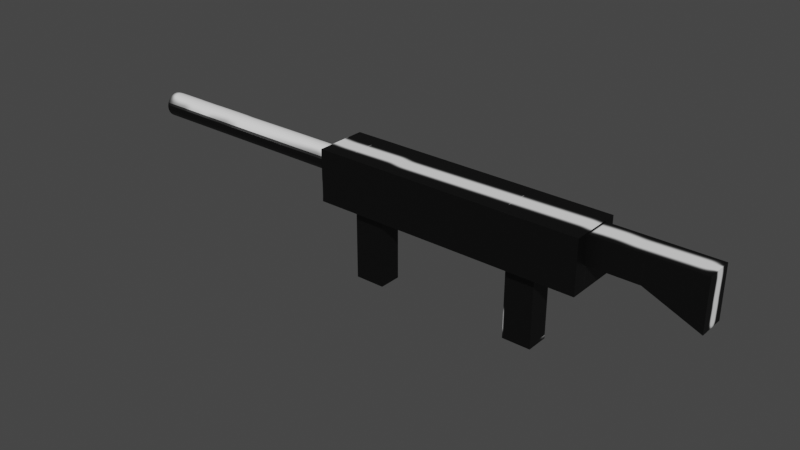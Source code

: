 # Source: skunk_rifle.blend  (saved by Blender 2.92.15; exported with 4.5.12 LTS)
import bpy
from mathutils import Matrix  # noqa: F401  (used for matrix-valued properties, if any)

bpy.ops.wm.read_factory_settings(use_empty=True)
scene = bpy.context.scene
scene.name = 'Scene'

# ---- images (referenced by path relative to the original .blend; pixels are not part of the script)
import os
ASSET_DIR = os.environ.get("B2B_ASSET_DIR", "")  # directory of the original .blend (textures are referenced by path, not embedded)
HERE = os.path.dirname(os.path.abspath(__file__))  # packed textures are extracted next to this script under _unpacked/

def load_image(name, relpath, width, height, colorspace="sRGB"):
    """Load a texture the original file referenced (path relative to the .blend, or extracted next to this script)."""
    p = next((c for c in (os.path.join(HERE, relpath), os.path.join(ASSET_DIR, relpath)) if relpath and os.path.exists(c)), "")
    if p:
        img = bpy.data.images.load(p, check_existing=True)
        img.name = name
    else:  # same state as the original file: an image datablock whose file is absent (Cycles renders it pink)
        img = bpy.data.images.new(name, width, height)
        img.source = "FILE"
        img.filepath = "//" + (relpath or name)
    img.colorspace_settings.name = colorspace
    return img
img_skunk_rifle = load_image('skunk_rifle', '_unpacked/skunk_rifle.6b03ebc3.png', 1024, 1024, 'sRGB')

# ---- materials (node trees are filled in below, after node groups)
mat_skunk_rifle_material = bpy.data.materials.new('skunk_rifle_material')
mat_skunk_rifle_material.use_transparent_shadow = False

# ---- material node trees
mat_skunk_rifle_material.use_nodes = True; mat_skunk_rifle_material.node_tree.nodes.clear()
_N = mat_skunk_rifle_material.node_tree.nodes; _L = mat_skunk_rifle_material.node_tree.links
n0 = _N.new('ShaderNodeBsdfPrincipled'); n0.name = 'Principled BSDF'; n0.location = (10, 300)
n0.distribution = 'GGX'
n0.subsurface_method = 'BURLEY'
n0.inputs[3].default_value = 1.45
n0.inputs[27].default_value = (0.0, 0.0, 0.0, 1.0)
n0.inputs[28].default_value = 1.0
n1 = _N.new('ShaderNodeOutputMaterial'); n1.name = 'Material Output'; n1.location = (300, 300)
n2 = _N.new('ShaderNodeTexImage'); n2.name = 'Image Texture'; n2.location = (-280, 280)
n2.image = img_skunk_rifle
_L.new(n0.outputs[0], n1.inputs[0])
_L.new(n2.outputs[0], n0.inputs[0])
n1.is_active_output = True

# ---- world
world_world = bpy.data.worlds.new('World'); scene.world = world_world
world_world.use_nodes = True; world_world.node_tree.nodes.clear()
_N = world_world.node_tree.nodes; _L = world_world.node_tree.links
n0 = _N.new('ShaderNodeOutputWorld'); n0.name = 'World Output'; n0.location = (300, 300)
n1 = _N.new('ShaderNodeBackground'); n1.name = 'Background'; n1.location = (10, 300)
n1.inputs[0].default_value = (0.05088, 0.05088, 0.05088, 1.0)
_L.new(n1.outputs[0], n0.inputs[0])
n0.is_active_output = True
world_world.color = (0.05088, 0.05088, 0.05088)
world_world.use_sun_shadow = False
world_world.sun_shadow_jitter_overblur = 0.0

# ---- meshes
me_skunk_rifle = bpy.data.meshes.new('skunk_rifle')
me_skunk_rifle.from_pydata([(0.0, 1.0, -1.0), (0.0, 1.0, 1.0), (0.1951, 0.9808, -1.0), (0.1951, 0.9808, 1.0), (0.3827, 0.9239, -1.0), (0.3827, 0.9239, 1.0), (0.5556, 0.8315, -1.0), (0.5556, 0.8315, 1.0), (0.7071, 0.7071, -1.0), (0.7071, 0.7071, 1.0), (0.8315, 0.5556, -1.0), (0.8315, 0.5556, 1.0), (0.9239, 0.3827, -1.0), (0.9239, 0.3827, 1.0), (0.9808, 0.1951, -1.0), (0.9808, 0.1951, 1.0), (1.0, 7.55e-08, -1.0), (1.0, 7.55e-08, 1.0), (0.9808, -0.1951, -1.0), (0.9808, -0.1951, 1.0), (0.9239, -0.3827, -1.0), (0.9239, -0.3827, 1.0), (0.8315, -0.5556, -1.0), (0.8315, -0.5556, 1.0), (0.7071, -0.7071, -1.0), (0.7071, -0.7071, 1.0), (0.5556, -0.8315, -1.0), (0.5556, -0.8315, 1.0), (0.3827, -0.9239, -1.0), (0.3827, -0.9239, 1.0), (0.1951, -0.9808, -1.0), (0.1951, -0.9808, 1.0), (-3.258e-07, -1.0, -1.0), (-3.258e-07, -1.0, 1.0), (-0.1951, -0.9808, -1.0), (-0.1951, -0.9808, 1.0), (-0.3827, -0.9239, -1.0), (-0.3827, -0.9239, 1.0), (-0.5556, -0.8315, -1.0), (-0.5556, -0.8315, 1.0), (-0.7071, -0.7071, -1.0), (-0.7071, -0.7071, 1.0), (-0.8315, -0.5556, -1.0), (-0.8315, -0.5556, 1.0), (-0.9239, -0.3827, -1.0), (-0.9239, -0.3827, 1.0), (-0.9808, -0.1951, -1.0), (-0.9808, -0.1951, 1.0), (-1.0, 9.656e-07, -1.0), (-1.0, 9.656e-07, 1.0), (-0.9808, 0.1951, -1.0), (-0.9808, 0.1951, 1.0), (-0.9239, 0.3827, -1.0), (-0.9239, 0.3827, 1.0), (-0.8315, 0.5556, -1.0), (-0.8315, 0.5556, 1.0), (-0.7071, 0.7071, -1.0), (-0.7071, 0.7071, 1.0), (-0.5556, 0.8315, -1.0), (-0.5556, 0.8315, 1.0), (-0.3827, 0.9239, -1.0), (-0.3827, 0.9239, 1.0), (-0.1951, 0.9808, -1.0), (-0.1951, 0.9808, 1.0), (2.559, -2.132, 0.8927), (-1.704, -2.132, 0.8927), (2.559, 2.132, 0.8927), (-1.704, 2.132, 0.8927), (2.559, -2.132, 3.095), (-1.704, -2.132, 3.095), (2.559, 2.132, 3.095), (-1.704, 2.132, 3.095), (2.559, 2.132, 1.124), (-1.704, 2.132, 1.124), (2.559, -2.132, 1.124), (-1.704, -2.132, 1.124), (-1.704, 2.132, 1.372), (2.559, -2.132, 1.372), (2.559, 2.132, 1.372), (-1.704, -2.132, 1.372), (2.559, -0.9475, 0.8927), (-1.704, -0.9475, 0.8927), (2.559, -0.9475, 3.095), (-1.704, -0.9475, 3.095), (-1.704, -0.9475, 1.124), (2.559, -0.9475, 1.124), (-1.704, -0.9475, 1.372), (2.559, -0.9475, 1.372), (-1.704, 0.9242, 0.8927), (2.559, 0.9242, 3.095), (2.559, 0.9242, 0.8927), (-1.704, 0.9242, 3.095), (-1.704, 0.9242, 1.124), (2.559, 0.9242, 1.124), (-1.704, 0.9242, 1.372), (2.559, 0.9242, 1.372), (-1.704, 2.132, 2.482), (2.559, -2.132, 2.482), (2.559, 2.132, 2.482), (-1.704, -2.132, 2.482), (-1.704, -0.9475, 2.482), (2.559, -0.9475, 2.482), (2.559, 0.9242, 2.482), (-1.704, 0.9242, 2.482), (-1.704, 2.132, 2.715), (2.559, -2.132, 2.715), (-1.704, -0.9475, 2.715), (-1.704, 0.9242, 2.715), (2.559, 2.132, 2.715), (-1.704, -2.132, 2.715), (2.559, -0.9475, 2.715), (2.559, 0.9242, 2.715), (8.754, 0.9242, 1.124), (8.754, -0.9475, 1.124), (8.754, 0.9242, 1.372), (8.754, -0.9475, 1.372), (8.754, -0.9475, 2.715), (8.754, -0.9475, 2.482), (8.754, 0.9242, 2.715), (8.754, 0.9242, 2.482), (8.754, 0.9242, 1.124), (8.754, -0.9475, 1.124), (8.754, 0.9242, 1.372), (8.754, -0.9475, 1.372), (8.754, -0.9475, 2.715), (8.754, -0.9475, 2.482), (8.754, 0.9242, 2.715), (8.754, 0.9242, 2.482), (0.6263, -1.124, 3.062), (-1.622, -1.124, 3.062), (0.6263, 1.124, 3.062), (-1.622, 1.124, 3.062), (2.48, -1.124, 3.938), (-1.622, -1.124, 3.938), (2.48, 1.124, 3.938), (-1.622, 1.124, 3.938), (0.6263, 1.124, 3.5), (-1.622, 1.124, 3.5), (0.6263, -1.124, 3.5), (-1.622, -1.124, 3.5)], [], [(0, 1, 3, 2), (2, 3, 5, 4), (4, 5, 7, 6), (6, 7, 9, 8), (8, 9, 11, 10), (10, 11, 13, 12), (12, 13, 15, 14), (14, 15, 17, 16), (16, 17, 19, 18), (18, 19, 21, 20), (20, 21, 23, 22), (22, 23, 25, 24), (24, 25, 27, 26), (26, 27, 29, 28), (28, 29, 31, 30), (30, 31, 33, 32), (32, 33, 35, 34), (34, 35, 37, 36), (36, 37, 39, 38), (38, 39, 41, 40), (40, 41, 43, 42), (42, 43, 45, 44), (44, 45, 47, 46), (46, 47, 49, 48), (48, 49, 51, 50), (50, 51, 53, 52), (52, 53, 55, 54), (54, 55, 57, 56), (56, 57, 59, 58), (58, 59, 61, 60), (3, 1, 63, 61, 59, 57, 55, 53, 51, 49, 47, 45, 43, 41, 39, 37, 35, 33, 31, 29, 27, 25, 23, 21, 19, 17, 15, 13, 11, 9, 7, 5), (60, 61, 63, 62), (62, 63, 1, 0), (0, 2, 4, 6, 8, 10, 12, 14, 16, 18, 20, 22, 24, 26, 28, 30, 32, 34, 36, 38, 40, 42, 44, 46, 48, 50, 52, 54, 56, 58, 60, 62), (90, 88, 67, 66), (108, 104, 71, 70), (82, 83, 69, 68), (74, 75, 65, 64), (110, 82, 68, 105), (84, 81, 65, 75), (86, 84, 75, 79), (80, 85, 74, 64), (77, 79, 75, 74), (66, 67, 73, 72), (97, 99, 79, 77), (100, 86, 79, 99), (85, 87, 77, 74), (72, 73, 76, 78), (102, 111, 118, 119), (103, 94, 86, 100), (90, 93, 85, 80), (94, 92, 84, 86), (92, 88, 81, 84), (111, 89, 82, 110), (89, 91, 83, 82), (64, 65, 81, 80), (70, 71, 91, 89), (108, 70, 89, 111), (73, 67, 88, 92), (76, 73, 92, 94), (66, 72, 93, 90), (96, 76, 94, 103), (72, 78, 95, 93), (80, 81, 88, 90), (104, 96, 103, 107), (78, 98, 102, 95), (95, 102, 101, 87), (107, 103, 100, 106), (106, 100, 99, 109), (105, 109, 99, 97), (87, 101, 97, 77), (78, 76, 96, 98), (68, 69, 109, 105), (83, 106, 109, 69), (91, 107, 106, 83), (71, 104, 107, 91), (98, 108, 111, 102), (95, 87, 115, 114), (101, 110, 105, 97), (98, 96, 104, 108), (119, 118, 126, 127), (118, 116, 124, 126), (85, 93, 112, 113), (87, 85, 113, 115), (93, 95, 114, 112), (111, 110, 116, 118), (110, 101, 117, 116), (101, 102, 119, 117), (120, 122, 123, 121), (127, 126, 124, 125), (112, 114, 122, 120), (114, 115, 123, 122), (117, 119, 127, 125), (116, 117, 125, 124), (115, 113, 121, 123), (113, 112, 120, 121), (128, 129, 131, 130), (136, 137, 135, 134), (134, 135, 133, 132), (138, 139, 129, 128), (136, 134, 132, 138), (137, 131, 129, 139), (135, 137, 139, 133), (130, 136, 138, 128), (132, 133, 139, 138), (130, 131, 137, 136)])
_uv = me_skunk_rifle.uv_layers.new(name='UVMap')
_uv.uv.foreach_set('vector', [0.9402, 0.1559, 0.9402, 0.001001, 0.9226, 0.001001, 0.9226, 0.1559, 0.001001, 0.9402, 0.1559, 0.9402, 0.1559, 0.9226, 0.001001, 0.9226, 0.9402, 0.3127, 0.9402, 0.1579, 0.9226, 0.1579, 0.9226, 0.3127, 0.1579, 0.9402, 0.3127, 0.9402, 0.3127, 0.9226, 0.1579, 0.9226, 0.9402, 0.4696, 0.9402, 0.3147, 0.9226, 0.3147, 0.9226, 0.4696, 0.3147, 0.9402, 0.4696, 0.9402, 0.4696, 0.9226, 0.3147, 0.9226, 0.9402, 0.6265, 0.9402, 0.4716, 0.9226, 0.4716, 0.9226, 0.6265, 0.4716, 0.9402, 0.6265, 0.9402, 0.6265, 0.9226, 0.4716, 0.9226, 0.9598, 0.1559, 0.9598, 0.001001, 0.9422, 0.001001, 0.9422, 0.1559, 0.7853, 0.9206, 0.9402, 0.9206, 0.9402, 0.903, 0.7853, 0.903, 0.9598, 0.3127, 0.9598, 0.1579, 0.9422, 0.1579, 0.9422, 0.3127, 0.7853, 0.9402, 0.9402, 0.9402, 0.9402, 0.9226, 0.7853, 0.9226, 0.9598, 0.4696, 0.9598, 0.3147, 0.9422, 0.3147, 0.9422, 0.4696, 0.001001, 0.9598, 0.1559, 0.9598, 0.1559, 0.9422, 0.001001, 0.9422, 0.9598, 0.6265, 0.9598, 0.4716, 0.9422, 0.4716, 0.9422, 0.6265, 0.1579, 0.9598, 0.3127, 0.9598, 0.3127, 0.9422, 0.1579, 0.9422, 0.9598, 0.7833, 0.9598, 0.6285, 0.9422, 0.6285, 0.9422, 0.7833, 0.3147, 0.9598, 0.4696, 0.9598, 0.4696, 0.9422, 0.3147, 0.9422, 0.9598, 0.9402, 0.9598, 0.7853, 0.9422, 0.7853, 0.9422, 0.9402, 0.4716, 0.9598, 0.6265, 0.9598, 0.6265, 0.9422, 0.4716, 0.9422, 0.9794, 0.1559, 0.9794, 0.001001, 0.9618, 0.001001, 0.9618, 0.1559, 0.6285, 0.9598, 0.7833, 0.9598, 0.7833, 0.9422, 0.6285, 0.9422, 0.9794, 0.3127, 0.9794, 0.1579, 0.9618, 0.1579, 0.9618, 0.3127, 0.7853, 0.9598, 0.9402, 0.9598, 0.9402, 0.9422, 0.7853, 0.9422, 0.9794, 0.4696, 0.9794, 0.3147, 0.9618, 0.3147, 0.9618, 0.4696, 0.001001, 0.9794, 0.1559, 0.9794, 0.1559, 0.9618, 0.001001, 0.9618, 0.9794, 0.6265, 0.9794, 0.4716, 0.9618, 0.4716, 0.9618, 0.6265, 0.1579, 0.9794, 0.3127, 0.9794, 0.3127, 0.9618, 0.1579, 0.9618, 0.9794, 0.7833, 0.9794, 0.6285, 0.9618, 0.6285, 0.9618, 0.7833, 0.3147, 0.9794, 0.4696, 0.9794, 0.4696, 0.9618, 0.3147, 0.9618, 0.3845, 0.6264, 0.3696, 0.6235, 0.3555, 0.6176, 0.3428, 0.6092, 0.332, 0.5984, 0.3235, 0.5857, 0.3177, 0.5716, 0.3147, 0.5566, 0.3147, 0.5414, 0.3177, 0.5264, 0.3235, 0.5123, 0.332, 0.4997, 0.3428, 0.4889, 0.3555, 0.4804, 0.3696, 0.4746, 0.3845, 0.4716, 0.3998, 0.4716, 0.4147, 0.4746, 0.4288, 0.4804, 0.4415, 0.4889, 0.4523, 0.4997, 0.4608, 0.5123, 0.4666, 0.5264, 0.4696, 0.5414, 0.4696, 0.5566, 0.4666, 0.5716, 0.4608, 0.5857, 0.4523, 0.5984, 0.4415, 0.6092, 0.4288, 0.6176, 0.4147, 0.6235, 0.3998, 0.6265, 0.9794, 0.9402, 0.9794, 0.7853, 0.9618, 0.7853, 0.9618, 0.9402, 0.4716, 0.9794, 0.6265, 0.9794, 0.6265, 0.9618, 0.4716, 0.9618, 0.5984, 0.4889, 0.6092, 0.4997, 0.6176, 0.5123, 0.6235, 0.5264, 0.6265, 0.5414, 0.6265, 0.5566, 0.6235, 0.5716, 0.6176, 0.5857, 0.6092, 0.5984, 0.5984, 0.6092, 0.5857, 0.6176, 0.5716, 0.6235, 0.5566, 0.6264, 0.5414, 0.6265, 0.5264, 0.6235, 0.5123, 0.6176, 0.4997, 0.6092, 0.4889, 0.5984, 0.4804, 0.5857, 0.4746, 0.5716, 0.4716, 0.5566, 0.4716, 0.5414, 0.4746, 0.5264, 0.4804, 0.5123, 0.4889, 0.4997, 0.4997, 0.4889, 0.5123, 0.4804, 0.5264, 0.4746, 0.5414, 0.4716, 0.5566, 0.4716, 0.5716, 0.4746, 0.5857, 0.4804, 0.7049, 0.3127, 0.7049, 0.001001, 0.6285, 0.001001, 0.6285, 0.3127, 0.001001, 0.901, 0.3127, 0.901, 0.3127, 0.8637, 0.001001, 0.8637, 0.7049, 0.6265, 0.7049, 0.3147, 0.6285, 0.3147, 0.6285, 0.6265, 0.4716, 0.8029, 0.7833, 0.8029, 0.7833, 0.7853, 0.4716, 0.7853, 0.2343, 0.7069, 0.1971, 0.7069, 0.1971, 0.7833, 0.2343, 0.7833, 0.3519, 0.7853, 0.3343, 0.7853, 0.3343, 0.8617, 0.3519, 0.8617, 0.3323, 0.7853, 0.3147, 0.7853, 0.3147, 0.8617, 0.3323, 0.8617, 0.3912, 0.7853, 0.3736, 0.7853, 0.3736, 0.8617, 0.3912, 0.8617, 0.8814, 0.6265, 0.8814, 0.3147, 0.8637, 0.3147, 0.8637, 0.6265, 0.4716, 0.8225, 0.7833, 0.8225, 0.7833, 0.8049, 0.4716, 0.8049, 0.7833, 0.3127, 0.7833, 0.001001, 0.7069, 0.001001, 0.7069, 0.3127, 0.8617, 0.7853, 0.7853, 0.7853, 0.7853, 0.8617, 0.8617, 0.8617, 0.3715, 0.7853, 0.3539, 0.7853, 0.3539, 0.8617, 0.3715, 0.8617, 0.4716, 0.8421, 0.7833, 0.8421, 0.7833, 0.8245, 0.4716, 0.8245, 0.901, 0.3147, 0.8834, 0.3147, 0.8834, 0.6265, 0.901, 0.6265, 0.6265, 0.7833, 0.6265, 0.7069, 0.4716, 0.7069, 0.4716, 0.7833, 0.999, 0.001001, 0.9814, 0.001001, 0.9814, 0.1559, 0.999, 0.1559, 0.7833, 0.9794, 0.7833, 0.9618, 0.6285, 0.9618, 0.6285, 0.9794, 0.999, 0.1579, 0.9814, 0.1579, 0.9814, 0.3127, 0.999, 0.3127, 0.6265, 0.8814, 0.6265, 0.8441, 0.4716, 0.8441, 0.4716, 0.8814, 0.1559, 0.3127, 0.1559, 0.001001, 0.001001, 0.001001, 0.001001, 0.3127, 0.001001, 0.7049, 0.3127, 0.7049, 0.3127, 0.6285, 0.001001, 0.6285, 0.7833, 0.6265, 0.7833, 0.3147, 0.7069, 0.3147, 0.7069, 0.6265, 0.1951, 0.7069, 0.1579, 0.7069, 0.1579, 0.7833, 0.1951, 0.7833, 0.4304, 0.7069, 0.4128, 0.7069, 0.4128, 0.7833, 0.4304, 0.7833, 0.4108, 0.7069, 0.3932, 0.7069, 0.3932, 0.7833, 0.4108, 0.7833, 0.4696, 0.7069, 0.452, 0.7069, 0.452, 0.7833, 0.4696, 0.7833, 0.4696, 0.7853, 0.3932, 0.7853, 0.3932, 0.8617, 0.4696, 0.8617, 0.45, 0.7069, 0.4324, 0.7069, 0.4324, 0.7833, 0.45, 0.7833, 0.001001, 0.4696, 0.3127, 0.4696, 0.3127, 0.3147, 0.001001, 0.3147, 0.3519, 0.7069, 0.3343, 0.7069, 0.3343, 0.7833, 0.3519, 0.7833, 0.3127, 0.7853, 0.2363, 0.7853, 0.2363, 0.8617, 0.3127, 0.8617, 0.8617, 0.6285, 0.7853, 0.6285, 0.7853, 0.7833, 0.8617, 0.7833, 0.9402, 0.9794, 0.9402, 0.9618, 0.7853, 0.9618, 0.7853, 0.9794, 0.3323, 0.7069, 0.3147, 0.7069, 0.3147, 0.7833, 0.3323, 0.7833, 0.9206, 0.3127, 0.9206, 0.001001, 0.903, 0.001001, 0.903, 0.3127, 0.2343, 0.7853, 0.1579, 0.7853, 0.1579, 0.8617, 0.2343, 0.8617, 0.3147, 0.7049, 0.6265, 0.7049, 0.6265, 0.6285, 0.3147, 0.6285, 0.901, 0.3127, 0.901, 0.001001, 0.8637, 0.001001, 0.8637, 0.3127, 0.3127, 0.7069, 0.2755, 0.7069, 0.2755, 0.7833, 0.3127, 0.7833, 0.7833, 0.8814, 0.7833, 0.8441, 0.6285, 0.8441, 0.6285, 0.8814, 0.2735, 0.7069, 0.2363, 0.7069, 0.2363, 0.7833, 0.2735, 0.7833, 0.3912, 0.7069, 0.3736, 0.7069, 0.3736, 0.7833, 0.3912, 0.7833, 0.3127, 0.001001, 0.1579, 0.001001, 0.1579, 0.3127, 0.3127, 0.3127, 0.3715, 0.7069, 0.3539, 0.7069, 0.3539, 0.7833, 0.3715, 0.7833, 0.4716, 0.901, 0.7833, 0.901, 0.7833, 0.8834, 0.4716, 0.8834, 0.8715, 0.8029, 0.8715, 0.7853, 0.8686, 0.7853, 0.8686, 0.8029, 0.9843, 0.6265, 0.9843, 0.4716, 0.9814, 0.4716, 0.9814, 0.6265, 0.3127, 0.6265, 0.3127, 0.4716, 0.001001, 0.4716, 0.001001, 0.6265, 0.9206, 0.3147, 0.903, 0.3147, 0.903, 0.6265, 0.9206, 0.6265, 0.3127, 0.9206, 0.3127, 0.903, 0.001001, 0.903, 0.001001, 0.9206, 0.4696, 0.001001, 0.3147, 0.001001, 0.3147, 0.3127, 0.4696, 0.3127, 0.6265, 0.9206, 0.6265, 0.903, 0.3147, 0.903, 0.3147, 0.9206, 0.6265, 0.001001, 0.4716, 0.001001, 0.4716, 0.3127, 0.6265, 0.3127, 0.1559, 0.999, 0.1559, 0.9814, 0.001001, 0.9814, 0.001001, 0.999, 0.999, 0.3147, 0.9814, 0.3147, 0.9814, 0.4696, 0.999, 0.4696, 0.8666, 0.8029, 0.8666, 0.7853, 0.8637, 0.7853, 0.8637, 0.8029, 0.1579, 0.9843, 0.3127, 0.9843, 0.3127, 0.9814, 0.1579, 0.9814, 0.9843, 0.7833, 0.9843, 0.6285, 0.9814, 0.6285, 0.9814, 0.7833, 0.8814, 0.8029, 0.8814, 0.7853, 0.8785, 0.7853, 0.8785, 0.8029, 0.8765, 0.8029, 0.8765, 0.7853, 0.8735, 0.7853, 0.8735, 0.8029, 0.3147, 0.9843, 0.4696, 0.9843, 0.4696, 0.9814, 0.3147, 0.9814, 0.7833, 0.6285, 0.6285, 0.6285, 0.6285, 0.7833, 0.7833, 0.7833, 0.8617, 0.3127, 0.8617, 0.001001, 0.7853, 0.001001, 0.7853, 0.3127, 0.3147, 0.4696, 0.6265, 0.4696, 0.6265, 0.3147, 0.3147, 0.3147, 0.901, 0.7833, 0.901, 0.6285, 0.8637, 0.6285, 0.8637, 0.7833, 0.1559, 0.7069, 0.001001, 0.7069, 0.001001, 0.8617, 0.1559, 0.8617, 0.4696, 0.901, 0.4696, 0.8637, 0.3147, 0.8637, 0.3147, 0.901, 0.9402, 0.6285, 0.903, 0.6285, 0.903, 0.7833, 0.9402, 0.7833, 0.7833, 0.9402, 0.7833, 0.903, 0.6285, 0.903, 0.6285, 0.9402, 0.8617, 0.6265, 0.8617, 0.3147, 0.7853, 0.3147, 0.7853, 0.6265, 0.7853, 0.901, 0.9402, 0.901, 0.9402, 0.8637, 0.7853, 0.8637])
me_skunk_rifle.materials.append(mat_skunk_rifle_material)
me_skunk_rifle.use_remesh_fix_poles = True
me_skunk_rifle.use_remesh_preserve_attributes = False
me_skunk_rifle.use_mirror_vertex_groups = False
me_skunk_rifle.update()

# ---- objects
ob_skunk_rifle = bpy.data.objects.new('skunk_rifle', me_skunk_rifle)

# ---- transforms, parenting, visibility, modifiers, constraints
ob_skunk_rifle.location = (0.1563, 0.0, 0.02175)
ob_skunk_rifle.rotation_euler = (0.0, 1.571, 0.0)
ob_skunk_rifle.scale = (0.05087, 0.05087, 0.5087)
ob_skunk_rifle.lineart.crease_threshold = 0.0

# ---- collection membership
scene.collection.objects.link(ob_skunk_rifle)

# ---- scene / render settings (as saved in the file)
scene.frame_start = 1; scene.frame_end = 250; scene.frame_set(13)
scene.render.engine = 'BLENDER_EEVEE_NEXT'
scene.cycles.use_denoising = False
scene.cycles.samples = 128
scene.cycles.sampling_pattern = 'TABULATED_SOBOL'
scene.cycles.use_adaptive_sampling = False
scene.cycles.use_light_tree = False
scene.view_settings.view_transform = 'Filmic'
bpy.context.view_layer.update()

# ---- added for rendering (the .blend has no active camera and no usable light): camera, sun
cam_auto = bpy.data.cameras.new('AutoCamera')
cam_auto.lens = 50.0
cam_auto.sensor_width = 36.0
cam_auto.clip_end = 1000.0
ob_auto_camera = bpy.data.objects.new('AutoCamera', cam_auto)
scene.collection.objects.link(ob_auto_camera)
ob_auto_camera.location = (3.28797, -2.86117, 1.7499)
ob_auto_camera.rotation_euler = (1.09748, -7.21219e-08, 0.694738)
scene.camera = ob_auto_camera
light_auto_sun = bpy.data.lights.new('AutoSun', 'SUN')
light_auto_sun.energy = 3.0
light_auto_sun.angle = 0.0523599
ob_auto_sun = bpy.data.objects.new('AutoSun', light_auto_sun)
scene.collection.objects.link(ob_auto_sun)
ob_auto_sun.rotation_euler = (0.872665, 0.174533, 0.523599)
bpy.context.view_layer.update()

